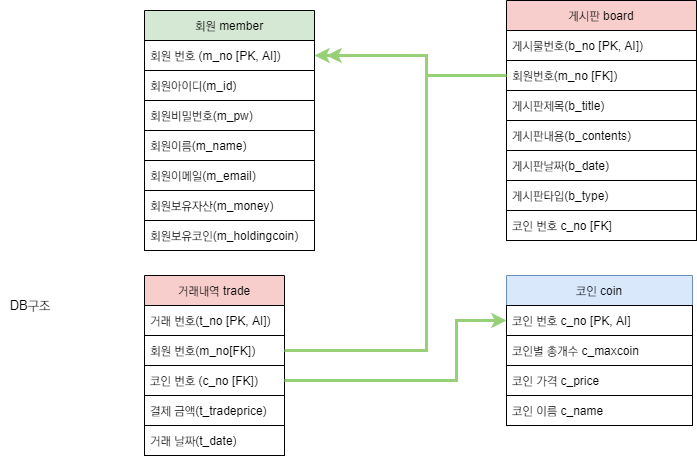

The diagram above was exported from draw.io. Its source (the exported page's mxGraphModel, read from the mxfile embedded in the PNG):
<mxGraphModel dx="1662" dy="1874" grid="1" gridSize="10" guides="1" tooltips="1" connect="1" arrows="1" fold="1" page="1" pageScale="1" pageWidth="827" pageHeight="1169" math="0" shadow="0">
  <root>
    <mxCell id="0" />
    <mxCell id="1" parent="0" />
    <mxCell id="ZvjsgV-lF6ZLiJ_MgX8D-1" value="DB구조" style="text;html=1;strokeColor=none;fillColor=none;align=center;verticalAlign=middle;whiteSpace=wrap;rounded=0;" parent="1" vertex="1">
      <mxGeometry x="354" y="-510" width="60" height="30" as="geometry" />
    </mxCell>
    <mxCell id="ZvjsgV-lF6ZLiJ_MgX8D-13" value="코인 coin" style="swimlane;fontStyle=0;childLayout=stackLayout;horizontal=1;startSize=30;horizontalStack=0;resizeParent=1;resizeParentMax=0;resizeLast=0;collapsible=1;marginBottom=0;fillColor=#dae8fc;strokeColor=#6c8ebf;" parent="1" vertex="1">
      <mxGeometry x="860" y="-525" width="186" height="150" as="geometry" />
    </mxCell>
    <mxCell id="ZvjsgV-lF6ZLiJ_MgX8D-79" value="코인 번호 c_no [PK, AI]" style="text;strokeColor=default;fillColor=none;align=left;verticalAlign=middle;spacingLeft=4;spacingRight=4;overflow=hidden;points=[[0,0.5],[1,0.5]];portConstraint=eastwest;rotatable=0;" parent="ZvjsgV-lF6ZLiJ_MgX8D-13" vertex="1">
      <mxGeometry y="30" width="186" height="30" as="geometry" />
    </mxCell>
    <mxCell id="ZvjsgV-lF6ZLiJ_MgX8D-14" value="코인별 총개수 c_maxcoin" style="text;strokeColor=default;fillColor=none;align=left;verticalAlign=middle;spacingLeft=4;spacingRight=4;overflow=hidden;points=[[0,0.5],[1,0.5]];portConstraint=eastwest;rotatable=0;" parent="ZvjsgV-lF6ZLiJ_MgX8D-13" vertex="1">
      <mxGeometry y="60" width="186" height="30" as="geometry" />
    </mxCell>
    <mxCell id="ZvjsgV-lF6ZLiJ_MgX8D-15" value="코인 가격 c_price" style="text;strokeColor=default;fillColor=none;align=left;verticalAlign=middle;spacingLeft=4;spacingRight=4;overflow=hidden;points=[[0,0.5],[1,0.5]];portConstraint=eastwest;rotatable=0;" parent="ZvjsgV-lF6ZLiJ_MgX8D-13" vertex="1">
      <mxGeometry y="90" width="186" height="30" as="geometry" />
    </mxCell>
    <mxCell id="ZvjsgV-lF6ZLiJ_MgX8D-16" value="코인 이름 c_name" style="text;strokeColor=default;fillColor=none;align=left;verticalAlign=middle;spacingLeft=4;spacingRight=4;overflow=hidden;points=[[0,0.5],[1,0.5]];portConstraint=eastwest;rotatable=0;" parent="ZvjsgV-lF6ZLiJ_MgX8D-13" vertex="1">
      <mxGeometry y="120" width="186" height="30" as="geometry" />
    </mxCell>
    <mxCell id="ZvjsgV-lF6ZLiJ_MgX8D-17" value="거래내역 trade" style="swimlane;fontStyle=0;childLayout=stackLayout;horizontal=1;startSize=30;horizontalStack=0;resizeParent=1;resizeParentMax=0;resizeLast=0;collapsible=1;marginBottom=0;fillColor=#f8cecc;strokeColor=#000000;" parent="1" vertex="1">
      <mxGeometry x="498" y="-525" width="140" height="180" as="geometry" />
    </mxCell>
    <mxCell id="mWCqLX3-qrNeMpIkslaW-13" value="거래 번호(t_no [PK, AI])" style="text;strokeColor=default;fillColor=none;align=left;verticalAlign=middle;spacingLeft=4;spacingRight=4;overflow=hidden;points=[[0,0.5],[1,0.5]];portConstraint=eastwest;rotatable=0;" parent="ZvjsgV-lF6ZLiJ_MgX8D-17" vertex="1">
      <mxGeometry y="30" width="140" height="30" as="geometry" />
    </mxCell>
    <mxCell id="ZvjsgV-lF6ZLiJ_MgX8D-18" value="회원 번호(m_no[FK])" style="text;strokeColor=default;fillColor=none;align=left;verticalAlign=middle;spacingLeft=4;spacingRight=4;overflow=hidden;points=[[0,0.5],[1,0.5]];portConstraint=eastwest;rotatable=0;" parent="ZvjsgV-lF6ZLiJ_MgX8D-17" vertex="1">
      <mxGeometry y="60" width="140" height="30" as="geometry" />
    </mxCell>
    <mxCell id="mWCqLX3-qrNeMpIkslaW-12" value="코인 번호 (c_no [FK])" style="text;strokeColor=default;fillColor=none;align=left;verticalAlign=middle;spacingLeft=4;spacingRight=4;overflow=hidden;points=[[0,0.5],[1,0.5]];portConstraint=eastwest;rotatable=0;" parent="ZvjsgV-lF6ZLiJ_MgX8D-17" vertex="1">
      <mxGeometry y="90" width="140" height="30" as="geometry" />
    </mxCell>
    <mxCell id="ZvjsgV-lF6ZLiJ_MgX8D-19" value="결제 금액(t_tradeprice)" style="text;strokeColor=default;fillColor=none;align=left;verticalAlign=middle;spacingLeft=4;spacingRight=4;overflow=hidden;points=[[0,0.5],[1,0.5]];portConstraint=eastwest;rotatable=0;" parent="ZvjsgV-lF6ZLiJ_MgX8D-17" vertex="1">
      <mxGeometry y="120" width="140" height="30" as="geometry" />
    </mxCell>
    <mxCell id="ZvjsgV-lF6ZLiJ_MgX8D-20" value="거래 날짜(t_date)" style="text;strokeColor=default;fillColor=none;align=left;verticalAlign=middle;spacingLeft=4;spacingRight=4;overflow=hidden;points=[[0,0.5],[1,0.5]];portConstraint=eastwest;rotatable=0;" parent="ZvjsgV-lF6ZLiJ_MgX8D-17" vertex="1">
      <mxGeometry y="150" width="140" height="30" as="geometry" />
    </mxCell>
    <mxCell id="ZvjsgV-lF6ZLiJ_MgX8D-30" value="게시판 board" style="swimlane;fontStyle=0;childLayout=stackLayout;horizontal=1;startSize=30;horizontalStack=0;resizeParent=1;resizeParentMax=0;resizeLast=0;collapsible=1;marginBottom=0;fillColor=#f8cecc;strokeColor=#000000;" parent="1" vertex="1">
      <mxGeometry x="860" y="-800" width="190" height="240" as="geometry" />
    </mxCell>
    <mxCell id="ZvjsgV-lF6ZLiJ_MgX8D-32" value="게시물번호(b_no [PK, AI])" style="text;strokeColor=default;fillColor=none;align=left;verticalAlign=middle;spacingLeft=4;spacingRight=4;overflow=hidden;points=[[0,0.5],[1,0.5]];portConstraint=eastwest;rotatable=0;" parent="ZvjsgV-lF6ZLiJ_MgX8D-30" vertex="1">
      <mxGeometry y="30" width="190" height="30" as="geometry" />
    </mxCell>
    <mxCell id="mWCqLX3-qrNeMpIkslaW-17" value="회원번호(m_no [FK])" style="text;strokeColor=default;fillColor=none;align=left;verticalAlign=middle;spacingLeft=4;spacingRight=4;overflow=hidden;points=[[0,0.5],[1,0.5]];portConstraint=eastwest;rotatable=0;" parent="ZvjsgV-lF6ZLiJ_MgX8D-30" vertex="1">
      <mxGeometry y="60" width="190" height="30" as="geometry" />
    </mxCell>
    <mxCell id="AVEaAv-Fvb7h_ssTeTt2-5" value="게시판제목(b_title)" style="text;strokeColor=default;fillColor=none;align=left;verticalAlign=middle;spacingLeft=4;spacingRight=4;overflow=hidden;points=[[0,0.5],[1,0.5]];portConstraint=eastwest;rotatable=0;" parent="ZvjsgV-lF6ZLiJ_MgX8D-30" vertex="1">
      <mxGeometry y="90" width="190" height="30" as="geometry" />
    </mxCell>
    <mxCell id="ZvjsgV-lF6ZLiJ_MgX8D-35" value="게시판내용(b_contents)" style="text;strokeColor=none;fillColor=none;align=left;verticalAlign=middle;spacingLeft=4;spacingRight=4;overflow=hidden;points=[[0,0.5],[1,0.5]];portConstraint=eastwest;rotatable=0;" parent="ZvjsgV-lF6ZLiJ_MgX8D-30" vertex="1">
      <mxGeometry y="120" width="190" height="30" as="geometry" />
    </mxCell>
    <mxCell id="ZvjsgV-lF6ZLiJ_MgX8D-33" value="게시판날짜(b_date)" style="text;strokeColor=default;fillColor=none;align=left;verticalAlign=middle;spacingLeft=4;spacingRight=4;overflow=hidden;points=[[0,0.5],[1,0.5]];portConstraint=eastwest;rotatable=0;" parent="ZvjsgV-lF6ZLiJ_MgX8D-30" vertex="1">
      <mxGeometry y="150" width="190" height="30" as="geometry" />
    </mxCell>
    <mxCell id="mWCqLX3-qrNeMpIkslaW-16" value="게시판타입(b_type)" style="text;strokeColor=default;fillColor=none;align=left;verticalAlign=middle;spacingLeft=4;spacingRight=4;overflow=hidden;points=[[0,0.5],[1,0.5]];portConstraint=eastwest;rotatable=0;" parent="ZvjsgV-lF6ZLiJ_MgX8D-30" vertex="1">
      <mxGeometry y="180" width="190" height="30" as="geometry" />
    </mxCell>
    <mxCell id="mWCqLX3-qrNeMpIkslaW-19" value="코인 번호 c_no [FK]" style="text;strokeColor=default;fillColor=none;align=left;verticalAlign=middle;spacingLeft=4;spacingRight=4;overflow=hidden;points=[[0,0.5],[1,0.5]];portConstraint=eastwest;rotatable=0;" parent="ZvjsgV-lF6ZLiJ_MgX8D-30" vertex="1">
      <mxGeometry y="210" width="190" height="30" as="geometry" />
    </mxCell>
    <mxCell id="ZvjsgV-lF6ZLiJ_MgX8D-47" value="회원 member" style="swimlane;fontStyle=0;childLayout=stackLayout;horizontal=1;startSize=30;horizontalStack=0;resizeParent=1;resizeParentMax=0;resizeLast=0;collapsible=1;marginBottom=0;fillColor=#d5e8d4;strokeColor=#000000;" parent="1" vertex="1">
      <mxGeometry x="498" y="-790" width="170" height="240" as="geometry" />
    </mxCell>
    <mxCell id="ZvjsgV-lF6ZLiJ_MgX8D-78" value="회원 번호 (m_no [PK, AI])" style="text;strokeColor=default;fillColor=none;align=left;verticalAlign=middle;spacingLeft=4;spacingRight=4;overflow=hidden;points=[[0,0.5],[1,0.5]];portConstraint=eastwest;rotatable=0;" parent="ZvjsgV-lF6ZLiJ_MgX8D-47" vertex="1">
      <mxGeometry y="30" width="170" height="30" as="geometry" />
    </mxCell>
    <mxCell id="ZvjsgV-lF6ZLiJ_MgX8D-48" value="회원아이디(m_id)" style="text;strokeColor=default;fillColor=none;align=left;verticalAlign=middle;spacingLeft=4;spacingRight=4;overflow=hidden;points=[[0,0.5],[1,0.5]];portConstraint=eastwest;rotatable=0;" parent="ZvjsgV-lF6ZLiJ_MgX8D-47" vertex="1">
      <mxGeometry y="60" width="170" height="30" as="geometry" />
    </mxCell>
    <mxCell id="ZvjsgV-lF6ZLiJ_MgX8D-49" value="회원비밀번호(m_pw)" style="text;strokeColor=default;fillColor=none;align=left;verticalAlign=middle;spacingLeft=4;spacingRight=4;overflow=hidden;points=[[0,0.5],[1,0.5]];portConstraint=eastwest;rotatable=0;" parent="ZvjsgV-lF6ZLiJ_MgX8D-47" vertex="1">
      <mxGeometry y="90" width="170" height="30" as="geometry" />
    </mxCell>
    <mxCell id="ZvjsgV-lF6ZLiJ_MgX8D-50" value="회원이름(m_name)" style="text;strokeColor=default;fillColor=none;align=left;verticalAlign=middle;spacingLeft=4;spacingRight=4;overflow=hidden;points=[[0,0.5],[1,0.5]];portConstraint=eastwest;rotatable=0;" parent="ZvjsgV-lF6ZLiJ_MgX8D-47" vertex="1">
      <mxGeometry y="120" width="170" height="30" as="geometry" />
    </mxCell>
    <mxCell id="ZvjsgV-lF6ZLiJ_MgX8D-52" value="회원이메일(m_email)" style="text;strokeColor=default;fillColor=none;align=left;verticalAlign=middle;spacingLeft=4;spacingRight=4;overflow=hidden;points=[[0,0.5],[1,0.5]];portConstraint=eastwest;rotatable=0;" parent="ZvjsgV-lF6ZLiJ_MgX8D-47" vertex="1">
      <mxGeometry y="150" width="170" height="30" as="geometry" />
    </mxCell>
    <mxCell id="ZvjsgV-lF6ZLiJ_MgX8D-51" value="회원보유자산(m_money)" style="text;strokeColor=default;fillColor=none;align=left;verticalAlign=middle;spacingLeft=4;spacingRight=4;overflow=hidden;points=[[0,0.5],[1,0.5]];portConstraint=eastwest;rotatable=0;" parent="ZvjsgV-lF6ZLiJ_MgX8D-47" vertex="1">
      <mxGeometry y="180" width="170" height="30" as="geometry" />
    </mxCell>
    <mxCell id="ZvjsgV-lF6ZLiJ_MgX8D-87" value="회원보유코인(m_holdingcoin)" style="text;strokeColor=default;fillColor=none;align=left;verticalAlign=middle;spacingLeft=4;spacingRight=4;overflow=hidden;points=[[0,0.5],[1,0.5]];portConstraint=eastwest;rotatable=0;" parent="ZvjsgV-lF6ZLiJ_MgX8D-47" vertex="1">
      <mxGeometry y="210" width="170" height="30" as="geometry" />
    </mxCell>
    <mxCell id="ZvjsgV-lF6ZLiJ_MgX8D-76" style="edgeStyle=orthogonalEdgeStyle;rounded=0;orthogonalLoop=1;jettySize=auto;html=1;strokeColor=#97D077;strokeWidth=3;exitX=1;exitY=0.5;exitDx=0;exitDy=0;" parent="1" source="ZvjsgV-lF6ZLiJ_MgX8D-18" edge="1">
      <mxGeometry relative="1" as="geometry">
        <mxPoint x="680" y="-745" as="targetPoint" />
        <Array as="points">
          <mxPoint x="780" y="-450" />
          <mxPoint x="780" y="-745" />
        </Array>
      </mxGeometry>
    </mxCell>
    <mxCell id="ZvjsgV-lF6ZLiJ_MgX8D-77" style="edgeStyle=orthogonalEdgeStyle;rounded=0;orthogonalLoop=1;jettySize=auto;html=1;entryX=1;entryY=0.5;entryDx=0;entryDy=0;strokeColor=#97D077;strokeWidth=3;exitX=0;exitY=0.5;exitDx=0;exitDy=0;" parent="1" source="mWCqLX3-qrNeMpIkslaW-17" target="ZvjsgV-lF6ZLiJ_MgX8D-78" edge="1">
      <mxGeometry relative="1" as="geometry">
        <Array as="points">
          <mxPoint x="780" y="-725" />
          <mxPoint x="780" y="-745" />
        </Array>
      </mxGeometry>
    </mxCell>
    <mxCell id="mWCqLX3-qrNeMpIkslaW-15" style="edgeStyle=orthogonalEdgeStyle;rounded=0;orthogonalLoop=1;jettySize=auto;html=1;strokeColor=#97D077;strokeWidth=3;exitX=1;exitY=0.5;exitDx=0;exitDy=0;" parent="1" source="mWCqLX3-qrNeMpIkslaW-12" target="ZvjsgV-lF6ZLiJ_MgX8D-79" edge="1">
      <mxGeometry relative="1" as="geometry">
        <mxPoint x="640" y="-360" as="sourcePoint" />
        <Array as="points">
          <mxPoint x="810" y="-420" />
          <mxPoint x="810" y="-480" />
        </Array>
      </mxGeometry>
    </mxCell>
  </root>
</mxGraphModel>